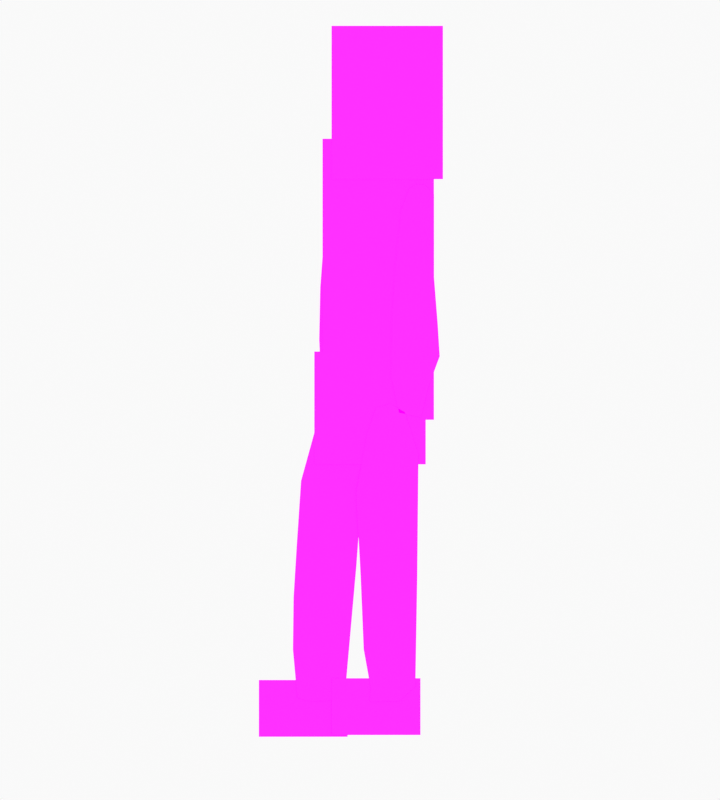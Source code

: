 # Source: Ben.blend  (saved by Blender 2.90.8; exported with 4.5.12 LTS)
import bpy
from mathutils import Matrix  # noqa: F401  (used for matrix-valued properties, if any)

bpy.ops.wm.read_factory_settings(use_empty=True)
scene = bpy.context.scene
scene.name = 'Scene'

# ---- collections
col_camera = bpy.data.collections.new('Camera'); scene.collection.children.link(col_camera)

# ---- images (referenced by path relative to the original .blend; pixels are not part of the script)
import os
ASSET_DIR = os.environ.get("B2B_ASSET_DIR", "")  # directory of the original .blend (textures are referenced by path, not embedded)
HERE = os.path.dirname(os.path.abspath(__file__))  # packed textures are extracted next to this script under _unpacked/

def load_image(name, relpath, width, height, colorspace="sRGB"):
    """Load a texture the original file referenced (path relative to the .blend, or extracted next to this script)."""
    p = next((c for c in (os.path.join(HERE, relpath), os.path.join(ASSET_DIR, relpath)) if relpath and os.path.exists(c)), "")
    if p:
        img = bpy.data.images.load(p, check_existing=True)
        img.name = name
    else:  # same state as the original file: an image datablock whose file is absent (Cycles renders it pink)
        img = bpy.data.images.new(name, width, height)
        img.source = "FILE"
        img.filepath = "//" + (relpath or name)
    img.colorspace_settings.name = colorspace
    return img
img_bottom_png = load_image('bottom.png', 'bottom.png', 1024, 1024, 'sRGB')
img_head_png = load_image('head.png', 'head.png', 1024, 1024, 'sRGB')
img_leftarm_png = load_image('leftarm.png', 'leftarm.png', 1024, 1024, 'sRGB')
img_leftfoot_png = load_image('leftfoot.png', 'leftfoot.png', 1024, 1024, 'sRGB')
img_leftleg_png = load_image('leftleg.png', 'leftleg.png', 1024, 1024, 'sRGB')
img_rightarm_png = load_image('rightarm.png', 'rightarm.png', 1024, 1024, 'sRGB')
img_rightfoot_png = load_image('rightfoot.png', 'rightfoot.png', 1024, 1024, 'sRGB')
img_rightleg_png = load_image('rightleg.png', 'rightleg.png', 1024, 1024, 'sRGB')
img_torso_png = load_image('torso.png', 'torso.png', 1024, 1024, 'sRGB')

# ---- materials (node trees are filled in below, after node groups)
mat_bottom_png = bpy.data.materials.new('bottom.png')
mat_bottom_png.surface_render_method = 'BLENDED'
mat_bottom_png.blend_method = 'BLEND'
mat_bottom_png.use_transparent_shadow = False
mat_head_png = bpy.data.materials.new('head.png')
mat_head_png.surface_render_method = 'BLENDED'
mat_head_png.blend_method = 'BLEND'
mat_head_png.use_transparent_shadow = False
mat_leftarm_png = bpy.data.materials.new('leftarm.png')
mat_leftarm_png.surface_render_method = 'BLENDED'
mat_leftarm_png.blend_method = 'BLEND'
mat_leftarm_png.use_transparent_shadow = False
mat_leftfoot_png = bpy.data.materials.new('leftfoot.png')
mat_leftfoot_png.surface_render_method = 'BLENDED'
mat_leftfoot_png.blend_method = 'BLEND'
mat_leftfoot_png.use_transparent_shadow = False
mat_leftleg_png = bpy.data.materials.new('leftleg.png')
mat_leftleg_png.surface_render_method = 'BLENDED'
mat_leftleg_png.blend_method = 'BLEND'
mat_leftleg_png.use_transparent_shadow = False
mat_rightarm_png = bpy.data.materials.new('rightarm.png')
mat_rightarm_png.surface_render_method = 'BLENDED'
mat_rightarm_png.blend_method = 'BLEND'
mat_rightarm_png.use_transparent_shadow = False
mat_rightfoot_png = bpy.data.materials.new('rightfoot.png')
mat_rightfoot_png.surface_render_method = 'BLENDED'
mat_rightfoot_png.blend_method = 'BLEND'
mat_rightfoot_png.use_transparent_shadow = False
mat_rightleg_png = bpy.data.materials.new('rightleg.png')
mat_rightleg_png.surface_render_method = 'BLENDED'
mat_rightleg_png.blend_method = 'BLEND'
mat_rightleg_png.use_transparent_shadow = False
mat_torso_png = bpy.data.materials.new('torso.png')
mat_torso_png.surface_render_method = 'BLENDED'
mat_torso_png.blend_method = 'BLEND'
mat_torso_png.use_transparent_shadow = False

# ---- node groups
ng_coatools_material = bpy.data.node_groups.new('COATools Material', 'ShaderNodeTree')
_s = ng_coatools_material.interface.new_socket(name='BSDF', in_out='OUTPUT', socket_type='NodeSocketShader')
_s = ng_coatools_material.interface.new_socket(name='Texture Color', in_out='INPUT', socket_type='NodeSocketColor')
_s = ng_coatools_material.interface.new_socket(name='Texture Alpha', in_out='INPUT', socket_type='NodeSocketFloat')
_s.min_value = 0.0
_s.max_value = 1.0
_s = ng_coatools_material.interface.new_socket(name='Modulate Color', in_out='INPUT', socket_type='NodeSocketColor')
_s = ng_coatools_material.interface.new_socket(name='Alpha', in_out='INPUT', socket_type='NodeSocketFloat')
_s.min_value = 0.0
_s.max_value = 1.0
_N = ng_coatools_material.nodes; _L = ng_coatools_material.links
n0 = _N.new('NodeGroupInput'); n0.name = 'Group Input'; n0.location = (0, 0)
n1 = _N.new('NodeGroupOutput'); n1.name = 'Group Output'; n1.location = (640, 0)
n2 = _N.new('ShaderNodeBsdfPrincipled'); n2.name = 'Principled BSDF'; n2.location = (360, 0)
n2.distribution = 'GGX'
n2.subsurface_method = 'BURLEY'
n2.inputs[3].default_value = 1.45
n2.inputs[28].default_value = 1.0
n3 = _N.new('ShaderNodeMix'); n3.name = 'Mix'; n3.location = (180, 0)
n3.data_type = 'RGBA'
n3.blend_type = 'MULTIPLY'
n3.inputs[0].default_value = 1.0
n4 = _N.new('ShaderNodeMath'); n4.name = 'Math'; n4.location = (180, -200)
n4.operation = 'MULTIPLY'
n4.inputs[2].default_value = 0.0
_L.new(n0.outputs[2], n3.inputs[7])
_L.new(n0.outputs[3], n4.inputs[1])
_L.new(n0.outputs[0], n3.inputs[6])
_L.new(n3.outputs[2], n2.inputs[0])
_L.new(n3.outputs[2], n2.inputs[27])
_L.new(n0.outputs[1], n4.inputs[0])
_L.new(n4.outputs[0], n2.inputs[4])
_L.new(n2.outputs[0], n1.inputs[0])
n1.is_active_output = True

# ---- material node trees
mat_bottom_png.use_nodes = True; mat_bottom_png.node_tree.nodes.clear()
_N = mat_bottom_png.node_tree.nodes; _L = mat_bottom_png.node_tree.links
n0 = _N.new('ShaderNodeOutputMaterial'); n0.name = 'Material Output'; n0.location = (460, 0)
n1 = _N.new('ShaderNodeTexImage'); n1.name = 'Image Texture'; n1.location = (0, 0)
n1.image = img_bottom_png
n1.interpolation = 'Closest'
n2 = _N.new('ShaderNodeGroup'); n2.name = 'COA Material'; n2.location = (280, 0)
n2.label = 'COA Material'
n2.node_tree = ng_coatools_material
n2.inputs[2].default_value = (1.0, 1.0, 1.0, 1.0)
n2.inputs[3].default_value = 1.0
_L.new(n1.outputs[0], n2.inputs[0])
_L.new(n1.outputs[1], n2.inputs[1])
_L.new(n2.outputs[0], n0.inputs[0])
n0.is_active_output = True
mat_head_png.use_nodes = True; mat_head_png.node_tree.nodes.clear()
_N = mat_head_png.node_tree.nodes; _L = mat_head_png.node_tree.links
n0 = _N.new('ShaderNodeOutputMaterial'); n0.name = 'Material Output'; n0.location = (460, 0)
n1 = _N.new('ShaderNodeTexImage'); n1.name = 'Image Texture'; n1.location = (0, 0)
n1.image = img_head_png
n1.interpolation = 'Closest'
n2 = _N.new('ShaderNodeGroup'); n2.name = 'COA Material'; n2.location = (280, 0)
n2.label = 'COA Material'
n2.node_tree = ng_coatools_material
n2.inputs[2].default_value = (1.0, 1.0, 1.0, 1.0)
n2.inputs[3].default_value = 1.0
_L.new(n1.outputs[0], n2.inputs[0])
_L.new(n1.outputs[1], n2.inputs[1])
_L.new(n2.outputs[0], n0.inputs[0])
n0.is_active_output = True
mat_leftarm_png.use_nodes = True; mat_leftarm_png.node_tree.nodes.clear()
_N = mat_leftarm_png.node_tree.nodes; _L = mat_leftarm_png.node_tree.links
n0 = _N.new('ShaderNodeOutputMaterial'); n0.name = 'Material Output'; n0.location = (460, 0)
n1 = _N.new('ShaderNodeTexImage'); n1.name = 'Image Texture'; n1.location = (0, 0)
n1.image = img_leftarm_png
n1.interpolation = 'Closest'
n2 = _N.new('ShaderNodeGroup'); n2.name = 'COA Material'; n2.location = (280, 0)
n2.label = 'COA Material'
n2.node_tree = ng_coatools_material
n2.inputs[2].default_value = (1.0, 1.0, 1.0, 1.0)
n2.inputs[3].default_value = 1.0
_L.new(n1.outputs[0], n2.inputs[0])
_L.new(n1.outputs[1], n2.inputs[1])
_L.new(n2.outputs[0], n0.inputs[0])
n0.is_active_output = True
mat_leftfoot_png.use_nodes = True; mat_leftfoot_png.node_tree.nodes.clear()
_N = mat_leftfoot_png.node_tree.nodes; _L = mat_leftfoot_png.node_tree.links
n0 = _N.new('ShaderNodeOutputMaterial'); n0.name = 'Material Output'; n0.location = (460, 0)
n1 = _N.new('ShaderNodeTexImage'); n1.name = 'Image Texture'; n1.location = (0, 0)
n1.image = img_leftfoot_png
n1.interpolation = 'Closest'
n2 = _N.new('ShaderNodeGroup'); n2.name = 'COA Material'; n2.location = (280, 0)
n2.label = 'COA Material'
n2.node_tree = ng_coatools_material
n2.inputs[2].default_value = (1.0, 1.0, 1.0, 1.0)
n2.inputs[3].default_value = 1.0
_L.new(n1.outputs[0], n2.inputs[0])
_L.new(n1.outputs[1], n2.inputs[1])
_L.new(n2.outputs[0], n0.inputs[0])
n0.is_active_output = True
mat_leftleg_png.use_nodes = True; mat_leftleg_png.node_tree.nodes.clear()
_N = mat_leftleg_png.node_tree.nodes; _L = mat_leftleg_png.node_tree.links
n0 = _N.new('ShaderNodeOutputMaterial'); n0.name = 'Material Output'; n0.location = (460, 0)
n1 = _N.new('ShaderNodeTexImage'); n1.name = 'Image Texture'; n1.location = (0, 0)
n1.image = img_leftleg_png
n1.interpolation = 'Closest'
n2 = _N.new('ShaderNodeGroup'); n2.name = 'COA Material'; n2.location = (280, 0)
n2.label = 'COA Material'
n2.node_tree = ng_coatools_material
n2.inputs[2].default_value = (1.0, 1.0, 1.0, 1.0)
n2.inputs[3].default_value = 1.0
_L.new(n1.outputs[0], n2.inputs[0])
_L.new(n1.outputs[1], n2.inputs[1])
_L.new(n2.outputs[0], n0.inputs[0])
n0.is_active_output = True
mat_rightarm_png.use_nodes = True; mat_rightarm_png.node_tree.nodes.clear()
_N = mat_rightarm_png.node_tree.nodes; _L = mat_rightarm_png.node_tree.links
n0 = _N.new('ShaderNodeOutputMaterial'); n0.name = 'Material Output'; n0.location = (460, 0)
n1 = _N.new('ShaderNodeTexImage'); n1.name = 'Image Texture'; n1.location = (0, 0)
n1.image = img_rightarm_png
n1.interpolation = 'Closest'
n2 = _N.new('ShaderNodeGroup'); n2.name = 'COA Material'; n2.location = (280, 0)
n2.label = 'COA Material'
n2.node_tree = ng_coatools_material
n2.inputs[2].default_value = (1.0, 1.0, 1.0, 1.0)
n2.inputs[3].default_value = 1.0
_L.new(n1.outputs[0], n2.inputs[0])
_L.new(n1.outputs[1], n2.inputs[1])
_L.new(n2.outputs[0], n0.inputs[0])
n0.is_active_output = True
mat_rightfoot_png.use_nodes = True; mat_rightfoot_png.node_tree.nodes.clear()
_N = mat_rightfoot_png.node_tree.nodes; _L = mat_rightfoot_png.node_tree.links
n0 = _N.new('ShaderNodeOutputMaterial'); n0.name = 'Material Output'; n0.location = (460, 0)
n1 = _N.new('ShaderNodeTexImage'); n1.name = 'Image Texture'; n1.location = (0, 0)
n1.image = img_rightfoot_png
n1.interpolation = 'Closest'
n2 = _N.new('ShaderNodeGroup'); n2.name = 'COA Material'; n2.location = (280, 0)
n2.label = 'COA Material'
n2.node_tree = ng_coatools_material
n2.inputs[2].default_value = (1.0, 1.0, 1.0, 1.0)
n2.inputs[3].default_value = 1.0
_L.new(n1.outputs[0], n2.inputs[0])
_L.new(n1.outputs[1], n2.inputs[1])
_L.new(n2.outputs[0], n0.inputs[0])
n0.is_active_output = True
mat_rightleg_png.use_nodes = True; mat_rightleg_png.node_tree.nodes.clear()
_N = mat_rightleg_png.node_tree.nodes; _L = mat_rightleg_png.node_tree.links
n0 = _N.new('ShaderNodeOutputMaterial'); n0.name = 'Material Output'; n0.location = (460, 0)
n1 = _N.new('ShaderNodeTexImage'); n1.name = 'Image Texture'; n1.location = (0, 0)
n1.image = img_rightleg_png
n1.interpolation = 'Closest'
n2 = _N.new('ShaderNodeGroup'); n2.name = 'COA Material'; n2.location = (280, 0)
n2.label = 'COA Material'
n2.node_tree = ng_coatools_material
n2.inputs[2].default_value = (1.0, 1.0, 1.0, 1.0)
n2.inputs[3].default_value = 1.0
_L.new(n1.outputs[0], n2.inputs[0])
_L.new(n1.outputs[1], n2.inputs[1])
_L.new(n2.outputs[0], n0.inputs[0])
n0.is_active_output = True
mat_torso_png.use_nodes = True; mat_torso_png.node_tree.nodes.clear()
_N = mat_torso_png.node_tree.nodes; _L = mat_torso_png.node_tree.links
n0 = _N.new('ShaderNodeOutputMaterial'); n0.name = 'Material Output'; n0.location = (460, 0)
n1 = _N.new('ShaderNodeTexImage'); n1.name = 'Image Texture'; n1.location = (0, 0)
n1.image = img_torso_png
n1.interpolation = 'Closest'
n2 = _N.new('ShaderNodeGroup'); n2.name = 'COA Material'; n2.location = (280, 0)
n2.label = 'COA Material'
n2.node_tree = ng_coatools_material
n2.inputs[2].default_value = (1.0, 1.0, 1.0, 1.0)
n2.inputs[3].default_value = 1.0
_L.new(n1.outputs[0], n2.inputs[0])
_L.new(n1.outputs[1], n2.inputs[1])
_L.new(n2.outputs[0], n0.inputs[0])
n0.is_active_output = True

# ---- world
world_world = bpy.data.worlds.new('World'); scene.world = world_world
world_world.use_nodes = True; world_world.node_tree.nodes.clear()
_N = world_world.node_tree.nodes; _L = world_world.node_tree.links
n0 = _N.new('ShaderNodeOutputWorld'); n0.name = 'World Output'; n0.location = (300, 300)
n1 = _N.new('ShaderNodeBackground'); n1.name = 'Background'; n1.location = (10, 300)
n1.inputs[0].default_value = (0.9513, 0.9513, 0.9513, 1.0)
_L.new(n1.outputs[0], n0.inputs[0])
n0.is_active_output = True
world_world.color = (0.9513, 0.9513, 0.9513)
world_world.use_sun_shadow = False
world_world.sun_shadow_jitter_overblur = 0.0

# ---- cameras
cam_camera = bpy.data.cameras.new('Camera')
cam_camera.display_size = 2.0
cam_camera_001 = bpy.data.cameras.new('Camera.001')
cam_camera_001.type = 'ORTHO'
cam_camera_001.ortho_scale = 5.0

# ---- meshes
me_bottom_png = bpy.data.meshes.new('bottom.png')
me_bottom_png.from_pydata([(0.0, 0.0, -1.59), (1.57, 0.0, -1.59), (1.57, 0.0, 0.0), (0.0, 0.0, 0.0)], [], [(0, 1, 2, 3)])
_uv = me_bottom_png.uv_layers.new(name='UVMap')
_uv.uv.foreach_set('vector', [0.0, 0.0, 1.0, 0.0, 1.0, 1.0, 0.0, 1.0])
me_bottom_png.materials.append(mat_bottom_png)
me_bottom_png.use_remesh_fix_poles = True
me_bottom_png.use_remesh_preserve_attributes = False
me_bottom_png.use_mirror_vertex_groups = False
me_bottom_png.update()
me_head_png = bpy.data.meshes.new('head.png')
me_head_png.from_pydata([(0.0, 0.0, -2.16), (1.57, 0.0, -2.16), (1.57, 0.0, 0.0), (0.0, 0.0, 0.0)], [], [(0, 1, 2, 3)])
_uv = me_head_png.uv_layers.new(name='UVMap')
_uv.uv.foreach_set('vector', [0.0, 0.0, 1.0, 0.0, 1.0, 1.0, 0.0, 1.0])
me_head_png.materials.append(mat_head_png)
me_head_png.use_remesh_fix_poles = True
me_head_png.use_remesh_preserve_attributes = False
me_head_png.use_mirror_vertex_groups = False
me_head_png.update()
me_leftarm_png = bpy.data.meshes.new('leftarm.png')
me_leftarm_png.from_pydata([(0.0, 0.0, -3.78), (1.05, 0.0, -3.78), (1.05, 0.0, 0.0), (0.0, 0.0, 0.0), (0.6109, -1e-05, -0.4086), (0.4928, -1e-05, -0.7145), (0.4177, -1e-05, -1.455), (0.364, -1e-05, -2.228), (0.3533, -1e-05, -3.055), (0.466, -1e-05, -3.565), (0.7773, -1e-05, -3.629), (0.8685, -1e-05, -3.237), (1.04, -1e-05, -2.77), (1.013, -1e-05, -2.33), (0.9597, -1e-05, -1.654), (0.9597, -1e-05, -1.058), (0.9597, -1e-05, -0.4945), (0.8256, -1e-05, -0.3496), (0.7021, -1e-05, -0.3496)], [], [(0, 1, 2, 3), (18, 4, 16), (6, 7, 14), (5, 6, 15), (14, 7, 13), (15, 16, 5), (14, 15, 6), (12, 13, 7), (11, 12, 8), (9, 10, 11), (8, 9, 11), (7, 8, 12), (4, 5, 16), (16, 17, 18)])
_uv = me_leftarm_png.uv_layers.new(name='UVMap')
_uv.uv.foreach_set('vector', [0.0, 0.0, 1.0, 0.0, 1.0, 1.0, 0.0, 1.0, 0.6687, 0.9075, 0.5818, 0.8919, 0.914, 0.8692, 0.3978, 0.615, 0.3467, 0.4105, 0.914, 0.5625, 0.4693, 0.811, 0.3978, 0.615, 0.914, 0.7201, 0.914, 0.5625, 0.3467, 0.4105, 0.9652, 0.3836, 0.914, 0.7201, 0.914, 0.8692, 0.4693, 0.811, 0.914, 0.5625, 0.914, 0.7201, 0.3978, 0.615, 0.9907, 0.2671, 0.9652, 0.3836, 0.3467, 0.4105, 0.8271, 0.1436, 0.9907, 0.2671, 0.3364, 0.1919, 0.4438, 0.057, 0.7402, 0.03996, 0.8271, 0.1436, 0.3364, 0.1919, 0.4438, 0.057, 0.8271, 0.1436, 0.3467, 0.4105, 0.3364, 0.1919, 0.9907, 0.2671, 0.5818, 0.8919, 0.4693, 0.811, 0.914, 0.8692, 0.914, 0.8692, 0.7862, 0.9075, 0.6687, 0.9075])
me_leftarm_png.materials.append(mat_leftarm_png)
me_leftarm_png.use_remesh_fix_poles = True
me_leftarm_png.use_remesh_preserve_attributes = False
me_leftarm_png.use_mirror_vertex_groups = False
me_leftarm_png.update()
me_leftfoot_png = bpy.data.meshes.new('leftfoot.png')
me_leftfoot_png.from_pydata([(0.0, 0.0, -0.8), (1.25, 0.0, -0.8), (1.25, 0.0, 0.0), (0.0, 0.0, 0.0)], [], [(0, 1, 2, 3)])
_uv = me_leftfoot_png.uv_layers.new(name='UVMap')
_uv.uv.foreach_set('vector', [0.0, 0.0, 1.0, 0.0, 1.0, 1.0, 0.0, 1.0])
me_leftfoot_png.materials.append(mat_leftfoot_png)
me_leftfoot_png.use_remesh_fix_poles = True
me_leftfoot_png.use_remesh_preserve_attributes = False
me_leftfoot_png.use_mirror_vertex_groups = False
me_leftfoot_png.update()
me_leftleg_png = bpy.data.meshes.new('leftleg.png')
me_leftleg_png.from_pydata([(0.0, 0.0, -4.47), (1.16, 0.0, -4.47), (1.16, 0.0, 0.0), (0.0, 0.0, 0.0), (0.9706, -1e-05, -4.091), (0.9969, -1e-05, -2.573), (1.014, -1e-05, -0.8263), (0.8214, -1e-05, -0.2295), (0.6195, -1e-05, -0.1154), (0.4176, -1e-05, -0.168), (0.2947, -1e-05, -0.5191), (0.1368, -1e-05, -1.37), (0.1982, -1e-05, -2.529), (0.2421, -1e-05, -3.573), (0.3386, -1e-05, -4.109), (0.3299, -1e-05, -4.311), (0.7424, -1e-05, -4.302)], [], [(0, 1, 2, 3), (12, 13, 5), (11, 12, 5), (10, 11, 6), (4, 5, 13), (10, 7, 9), (14, 15, 16), (6, 7, 10), (4, 13, 14), (5, 6, 11), (16, 4, 14), (7, 8, 9)])
_uv = me_leftleg_png.uv_layers.new(name='UVMap')
_uv.uv.foreach_set('vector', [0.0, 0.0, 1.0, 0.0, 1.0, 1.0, 0.0, 1.0, 0.1709, 0.4342, 0.2087, 0.2006, 0.8594, 0.4244, 0.1179, 0.6934, 0.1709, 0.4342, 0.8594, 0.4244, 0.2541, 0.8839, 0.1179, 0.6934, 0.8745, 0.8151, 0.8367, 0.0847, 0.8594, 0.4244, 0.2087, 0.2006, 0.2541, 0.8839, 0.7081, 0.9487, 0.36, 0.9624, 0.2919, 0.08077, 0.2844, 0.03561, 0.64, 0.03757, 0.8745, 0.8151, 0.7081, 0.9487, 0.2541, 0.8839, 0.8367, 0.0847, 0.2087, 0.2006, 0.2919, 0.08077, 0.8594, 0.4244, 0.8745, 0.8151, 0.1179, 0.6934, 0.64, 0.03757, 0.8367, 0.0847, 0.2919, 0.08077, 0.7081, 0.9487, 0.534, 0.9742, 0.36, 0.9624])
me_leftleg_png.materials.append(mat_leftleg_png)
me_leftleg_png.use_remesh_fix_poles = True
me_leftleg_png.use_remesh_preserve_attributes = False
me_leftleg_png.use_mirror_vertex_groups = False
me_leftleg_png.update()
me_rightarm_png = bpy.data.meshes.new('rightarm.png')
me_rightarm_png.from_pydata([(0.0, 0.0, -3.78), (0.92, 0.0, -3.78), (0.92, 0.0, 0.0), (0.0, 0.0, 0.0), (0.4192, -1e-05, -0.194), (0.3153, -1e-05, -0.3944), (0.2039, -1e-05, -0.8842), (0.1817, -1e-05, -1.33), (0.1446, -1e-05, -1.834), (0.1297, -1e-05, -2.569), (0.1594, -1e-05, -3.185), (0.3153, -1e-05, -3.467), (0.5379, -1e-05, -3.467), (0.6864, -1e-05, -3.126), (0.7903, -1e-05, -2.421), (0.7383, -1e-05, -1.248), (0.7161, -1e-05, -0.3202), (0.6122, -1e-05, -0.2014)], [], [(0, 1, 2, 3), (5, 4, 17), (15, 14, 8), (17, 16, 5), (8, 7, 15), (15, 6, 16), (6, 5, 16), (7, 6, 15), (9, 8, 14), (10, 9, 13), (12, 11, 10), (14, 13, 9), (13, 12, 10)])
_uv = me_rightarm_png.uv_layers.new(name='UVMap')
_uv.uv.foreach_set('vector', [0.0, 0.0, 1.0, 0.0, 1.0, 1.0, 0.0, 1.0, 0.3427, 0.8957, 0.4556, 0.9487, 0.6654, 0.9467, 0.8025, 0.6699, 0.859, 0.3596, 0.1571, 0.5147, 0.6654, 0.9467, 0.7783, 0.9153, 0.3427, 0.8957, 0.1571, 0.5147, 0.1975, 0.6483, 0.8025, 0.6699, 0.8025, 0.6699, 0.2217, 0.7661, 0.7783, 0.9153, 0.2217, 0.7661, 0.3427, 0.8957, 0.7783, 0.9153, 0.1975, 0.6483, 0.2217, 0.7661, 0.8025, 0.6699, 0.141, 0.3203, 0.1571, 0.5147, 0.859, 0.3596, 0.1733, 0.1574, 0.141, 0.3203, 0.7461, 0.1731, 0.5847, 0.08275, 0.3427, 0.08275, 0.1733, 0.1574, 0.859, 0.3596, 0.7461, 0.1731, 0.141, 0.3203, 0.7461, 0.1731, 0.5847, 0.08275, 0.1733, 0.1574])
me_rightarm_png.materials.append(mat_rightarm_png)
me_rightarm_png.use_remesh_fix_poles = True
me_rightarm_png.use_remesh_preserve_attributes = False
me_rightarm_png.use_mirror_vertex_groups = False
me_rightarm_png.update()
me_rightfoot_png = bpy.data.meshes.new('rightfoot.png')
me_rightfoot_png.from_pydata([(0.0, 0.0, -0.8), (1.25, 0.0, -0.8), (1.25, 0.0, 0.0), (0.0, 0.0, 0.0)], [], [(0, 1, 2, 3)])
_uv = me_rightfoot_png.uv_layers.new(name='UVMap')
_uv.uv.foreach_set('vector', [0.0, 0.0, 1.0, 0.0, 1.0, 1.0, 0.0, 1.0])
me_rightfoot_png.materials.append(mat_rightfoot_png)
me_rightfoot_png.use_remesh_fix_poles = True
me_rightfoot_png.use_remesh_preserve_attributes = False
me_rightfoot_png.use_mirror_vertex_groups = False
me_rightfoot_png.update()
me_rightleg_png = bpy.data.meshes.new('rightleg.png')
me_rightleg_png.from_pydata([(0.0, 0.0, -4.47), (1.16, 0.0, -4.47), (1.16, 0.0, 0.0), (0.0, 0.0, 0.0), (0.8301, -1e-05, -4.206), (0.9881, -1e-05, -2.432), (1.093, -1e-05, -0.9755), (1.032, -1e-05, -0.3962), (0.8126, -1e-05, -0.1592), (0.5493, -1e-05, -0.1856), (0.4176, -1e-05, -0.4752), (0.207, -1e-05, -1.239), (0.1455, -1e-05, -2.16), (0.1017, -1e-05, -2.88), (0.09288, -1e-05, -3.617), (0.1543, -1e-05, -4.293), (0.3299, -1e-05, -4.346), (0.6634, -1e-05, -4.328)], [], [(0, 1, 2, 3), (10, 9, 8), (4, 17, 14), (12, 11, 5), (13, 12, 5), (16, 15, 14), (17, 16, 14), (7, 6, 10), (11, 10, 6), (5, 4, 14), (6, 5, 11), (7, 10, 8), (5, 14, 13)])
_uv = me_rightleg_png.uv_layers.new(name='UVMap')
_uv.uv.foreach_set('vector', [0.0, 0.0, 1.0, 0.0, 1.0, 1.0, 0.0, 1.0, 0.36, 0.8937, 0.4735, 0.9585, 0.7005, 0.9644, 0.7156, 0.05917, 0.5719, 0.03168, 0.08007, 0.1908, 0.1255, 0.5167, 0.1784, 0.7229, 0.8518, 0.4558, 0.08763, 0.3557, 0.1255, 0.5167, 0.8518, 0.4558, 0.2844, 0.02776, 0.133, 0.03954, 0.08007, 0.1908, 0.5719, 0.03168, 0.2844, 0.02776, 0.08007, 0.1908, 0.8897, 0.9114, 0.9426, 0.7818, 0.36, 0.8937, 0.1784, 0.7229, 0.36, 0.8937, 0.9426, 0.7818, 0.8518, 0.4558, 0.7156, 0.05917, 0.08007, 0.1908, 0.9426, 0.7818, 0.8518, 0.4558, 0.1784, 0.7229, 0.8897, 0.9114, 0.36, 0.8937, 0.7005, 0.9644, 0.8518, 0.4558, 0.08007, 0.1908, 0.08763, 0.3557])
me_rightleg_png.materials.append(mat_rightleg_png)
me_rightleg_png.use_remesh_fix_poles = True
me_rightleg_png.use_remesh_preserve_attributes = False
me_rightleg_png.use_mirror_vertex_groups = False
me_rightleg_png.update()
me_torso_png = bpy.data.meshes.new('torso.png')
me_torso_png.from_pydata([(0.0, 0.0, -3.96), (1.57, 0.0, -3.96), (1.57, 0.0, 0.0), (0.0, 0.0, 0.0)], [], [(0, 1, 2, 3)])
_uv = me_torso_png.uv_layers.new(name='UVMap')
_uv.uv.foreach_set('vector', [0.0, 0.0, 1.0, 0.0, 1.0, 1.0, 0.0, 1.0])
me_torso_png.materials.append(mat_torso_png)
me_torso_png.use_remesh_fix_poles = True
me_torso_png.use_remesh_preserve_attributes = False
me_torso_png.use_mirror_vertex_groups = False
me_torso_png.update()
arm_armature = bpy.data.armatures.new('Armature')  # bones are not reproduced

# ---- objects
ob_spriteobject = bpy.data.objects.new('SpriteObject', arm_armature)
ob_camera = bpy.data.objects.new('Camera', cam_camera)
ob_bottom_png = bpy.data.objects.new('bottom.png', me_bottom_png)
ob_head_png = bpy.data.objects.new('head.png', me_head_png)
ob_leftarm_png = bpy.data.objects.new('leftarm.png', me_leftarm_png)
ob_leftfoot_png = bpy.data.objects.new('leftfoot.png', me_leftfoot_png)
ob_leftleg_png = bpy.data.objects.new('leftleg.png', me_leftleg_png)
ob_rightarm_png = bpy.data.objects.new('rightarm.png', me_rightarm_png)
ob_rightfoot_png = bpy.data.objects.new('rightfoot.png', me_rightfoot_png)
ob_rightleg_png = bpy.data.objects.new('rightleg.png', me_rightleg_png)
ob_torso_png = bpy.data.objects.new('torso.png', me_torso_png)
ob_camera_001 = bpy.data.objects.new('Camera.001', cam_camera_001)

# ---- transforms, parenting, visibility, modifiers, constraints
ob_spriteobject.location = (0.0, 0.0, 0.0)
ob_spriteobject.scale = (0.4436, 0.4436, 0.4436)
ob_spriteobject.show_name = True
ob_spriteobject.show_axis = True
ob_spriteobject.lineart.crease_threshold = 0.0
ob_camera.location = (11.84, -12.0, 0.1044)
ob_camera.rotation_euler = (1.571, -0.0, -0.0)
ob_camera.empty_image_side = 'FRONT'
ob_camera.lineart.crease_threshold = 0.0
ob_bottom_png.parent = ob_spriteobject
ob_bottom_png.location = (-0.6442, -9.192e-08, 0.6841)
ob_bottom_png.lineart.crease_threshold = 0.0
_vg = ob_bottom_png.vertex_groups.new(name='coa_base_sprite')
_vg.add([0, 1, 2, 3], 1.0, 'REPLACE')
_vg = ob_bottom_png.vertex_groups.new(name='Bone')
_vg.add([0, 1, 2, 3], 1.0, 'REPLACE')
_m = ob_bottom_png.modifiers.new('coa_base_sprite', 'MASK')
_m.show_render = False
_m.vertex_group = 'coa_base_sprite'
_m.invert_vertex_group = True
_m = ob_bottom_png.modifiers.new('Armature', 'ARMATURE')
_m.object = ob_spriteobject
ob_head_png.parent = ob_spriteobject
ob_head_png.location = (-0.4013, -0.01, 5.273)
ob_head_png.lineart.crease_threshold = 0.0
_vg = ob_head_png.vertex_groups.new(name='coa_base_sprite')
_vg.add([0, 1, 2, 3], 1.0, 'REPLACE')
_vg = ob_head_png.vertex_groups.new(name='Bone.011')
_vg.add([0, 1, 2, 3], 1.0, 'REPLACE')
_m = ob_head_png.modifiers.new('coa_base_sprite', 'MASK')
_m.show_render = False
_m.vertex_group = 'coa_base_sprite'
_m.invert_vertex_group = True
_m = ob_head_png.modifiers.new('Armature', 'ARMATURE')
_m.object = ob_spriteobject
ob_leftarm_png.parent = ob_spriteobject
ob_leftarm_png.location = (0.08331, -0.01, 3.387)
ob_leftarm_png.lineart.crease_threshold = 0.0
_vg = ob_leftarm_png.vertex_groups.new(name='coa_base_sprite')
_vg.add([0, 1, 2, 3], 1.0, 'REPLACE')
_vg = ob_leftarm_png.vertex_groups.new(name='LeftArm')
for _i, _w in zip([0, 1, 2, 3, 4, 5, 6, 7, 8, 9, 12, 13, 14, 15, 16, 17, 18], [0.1505, 0.1371, 0.9106, 0.8877, 0.9916, 0.9818, 0.8612, 0.05819, 0.05101, 0.004594, 0.06805, 0.05288, 0.8879, 0.9821, 0.9955, 0.9942, 0.9931]): _vg.add([_i], _w, 'REPLACE')
_vg = ob_leftarm_png.vertex_groups.new(name='Bone.012')
for _i, _w in zip([0, 1, 2, 3, 6, 7, 8, 9, 10, 11, 12, 13, 14], [0.8495, 0.8629, 0.08941, 0.1123, 0.1388, 0.9418, 0.949, 0.9727, 0.9773, 0.9809, 0.9319, 0.9471, 0.1121]): _vg.add([_i], _w, 'REPLACE')
_m = ob_leftarm_png.modifiers.new('coa_base_sprite', 'MASK')
_m.vertex_group = 'coa_base_sprite'
_m.invert_vertex_group = True
_m = ob_leftarm_png.modifiers.new('Armature', 'ARMATURE')
_m.object = ob_spriteobject
ob_leftfoot_png.parent = ob_spriteobject
ob_leftfoot_png.location = (-1.425, 0.02, -3.944)
ob_leftfoot_png.lineart.crease_threshold = 0.0
_vg = ob_leftfoot_png.vertex_groups.new(name='coa_base_sprite')
_vg.add([0, 1, 2, 3], 1.0, 'REPLACE')
_vg = ob_leftfoot_png.vertex_groups.new(name='Bone.010')
_vg.add([0, 1, 2, 3], 1.0, 'REPLACE')
_vg = ob_leftfoot_png.vertex_groups.new(name='RightLeg.002')
_vg.add([0, 1, 2, 3], 1.0, 'REPLACE')
_m = ob_leftfoot_png.modifiers.new('coa_base_sprite', 'MASK')
_m.show_render = False
_m.vertex_group = 'coa_base_sprite'
_m.invert_vertex_group = True
_m = ob_leftfoot_png.modifiers.new('Armature', 'ARMATURE')
_m.object = ob_spriteobject
ob_leftleg_png.parent = ob_spriteobject
ob_leftleg_png.location = (-0.1903, -0.01, 0.06113)
ob_leftleg_png.lineart.crease_threshold = 0.0
_vg = ob_leftleg_png.vertex_groups.new(name='coa_base_sprite')
_vg.add([0, 1, 2, 3], 1.0, 'REPLACE')
_vg = ob_leftleg_png.vertex_groups.new(name='LeftLeg')
for _i, _w in zip([0, 1, 2, 3, 5, 6, 7, 8, 9, 10, 11, 12], [0.06483, 0.06281, 0.9568, 0.9306, 0.2507, 0.9916, 0.9934, 1.0, 1.0, 0.9958, 0.9419, 0.1249]): _vg.add([_i], _w, 'REPLACE')
_vg = ob_leftleg_png.vertex_groups.new(name='LeftLeg.001')
for _i, _w in zip([0, 1, 2, 3, 4, 5, 6, 7, 10, 11, 12, 13, 14, 15, 16], [0.9352, 0.9372, 0.04324, 0.06939, 1.0, 0.7493, 0.008356, 0.006579, 0.004205, 0.05809, 0.8751, 1.0, 1.0, 1.0, 1.0]): _vg.add([_i], _w, 'REPLACE')
_m = ob_leftleg_png.modifiers.new('coa_base_sprite', 'MASK')
_m.vertex_group = 'coa_base_sprite'
_m.invert_vertex_group = True
_m = ob_leftleg_png.modifiers.new('Armature', 'ARMATURE')
_m.object = ob_spriteobject
ob_rightarm_png.parent = ob_spriteobject
ob_rightarm_png.location = (-0.705, 0.01, 3.415)
ob_rightarm_png.lineart.crease_threshold = 0.0
_vg = ob_rightarm_png.vertex_groups.new(name='coa_base_sprite')
_vg.add([0, 1, 2, 3], 1.0, 'REPLACE')
_vg = ob_rightarm_png.vertex_groups.new(name='Right Arm')
for _i, _w in zip([4, 5, 6, 7, 8, 14, 15, 16, 17], [0.9969, 0.9748, 0.9429, 0.9414, 0.9342, 0.03813, 0.9463, 0.9768, 0.9751]): _vg.add([_i], _w, 'REPLACE')
_vg = ob_rightarm_png.vertex_groups.new(name='Right Arm.001')
for _i, _w in zip([4, 5, 6, 7, 8, 9, 10, 11, 12, 13, 14, 15, 16, 17], [0.003093, 0.0004182, 0.0571, 0.05859, 0.06576, 0.9879, 0.9968, 0.9945, 0.9928, 0.988, 0.9559, 0.05369, 0.02317, 0.02494]): _vg.add([_i], _w, 'REPLACE')
_m = ob_rightarm_png.modifiers.new('coa_base_sprite', 'MASK')
_m.vertex_group = 'coa_base_sprite'
_m.invert_vertex_group = True
_m = ob_rightarm_png.modifiers.new('Armature', 'ARMATURE')
_m.object = ob_spriteobject
ob_rightfoot_png.parent = ob_spriteobject
ob_rightfoot_png.location = (-0.398, 5.266e-07, -3.919)
ob_rightfoot_png.lineart.crease_threshold = 0.0
_vg = ob_rightfoot_png.vertex_groups.new(name='coa_base_sprite')
_vg.add([0, 1, 2, 3], 1.0, 'REPLACE')
_vg = ob_rightfoot_png.vertex_groups.new(name='Bone.008')
_vg.add([0, 1, 2, 3], 1.0, 'REPLACE')
_vg = ob_rightfoot_png.vertex_groups.new(name='LeftLeg.002')
_vg.add([0, 1, 2, 3], 1.0, 'REPLACE')
_m = ob_rightfoot_png.modifiers.new('coa_base_sprite', 'MASK')
_m.show_render = False
_m.vertex_group = 'coa_base_sprite'
_m.invert_vertex_group = True
_m = ob_rightfoot_png.modifiers.new('Armature', 'ARMATURE')
_m.object = ob_spriteobject
ob_rightleg_png.parent = ob_spriteobject
ob_rightleg_png.location = (-1.038, 0.01, 0.1005)
ob_rightleg_png.lineart.crease_threshold = 0.0
_vg = ob_rightleg_png.vertex_groups.new(name='coa_base_sprite')
_vg.add([0, 1, 2, 3], 1.0, 'REPLACE')
_vg = ob_rightleg_png.vertex_groups.new(name='RightLeg')
for _i, _w in zip([2, 5, 6, 7, 8, 9, 10, 11, 12], [1.0, 0.9984, 1.0, 1.0, 1.0, 1.0, 1.0, 1.0, 1.0]): _vg.add([_i], _w, 'REPLACE')
_vg = ob_rightleg_png.vertex_groups.new(name='RightLeg.001')
for _i, _w in zip([0, 1, 4, 5, 13, 14, 15, 16, 17], [1.0, 1.0, 1.0, 0.001587, 1.0, 1.0, 1.0, 1.0, 0.7328]): _vg.add([_i], _w, 'REPLACE')
_vg = ob_rightleg_png.vertex_groups.new(name='RightLeg.002')
_m = ob_rightleg_png.modifiers.new('coa_base_sprite', 'MASK')
_m.vertex_group = 'coa_base_sprite'
_m.invert_vertex_group = True
_m = ob_rightleg_png.modifiers.new('Armature', 'ARMATURE')
_m.object = ob_spriteobject
ob_torso_png.parent = ob_spriteobject
ob_torso_png.location = (-0.5283, -4.947e-07, 3.682)
ob_torso_png.lineart.crease_threshold = 0.0
_vg = ob_torso_png.vertex_groups.new(name='coa_base_sprite')
_vg.add([0, 1, 2, 3], 1.0, 'REPLACE')
_vg = ob_torso_png.vertex_groups.new(name='Bone.002')
_vg.add([0, 1, 2, 3], 1.0, 'REPLACE')
_m = ob_torso_png.modifiers.new('coa_base_sprite', 'MASK')
_m.show_render = False
_m.vertex_group = 'coa_base_sprite'
_m.invert_vertex_group = True
_m = ob_torso_png.modifiers.new('Armature', 'ARMATURE')
_m.object = ob_spriteobject
ob_camera_001.parent = ob_spriteobject
ob_camera_001.location = (0.0, -4.5, 0.0)
ob_camera_001.rotation_euler = (1.571, 0.0, 0.0)
ob_camera_001.lineart.crease_threshold = 0.0

# ---- collection membership
scene.collection.objects.link(ob_spriteobject)
col_camera.objects.link(ob_camera)
col_camera.objects.link(ob_bottom_png)
col_camera.objects.link(ob_head_png)
col_camera.objects.link(ob_leftarm_png)
col_camera.objects.link(ob_leftfoot_png)
col_camera.objects.link(ob_leftleg_png)
col_camera.objects.link(ob_rightarm_png)
col_camera.objects.link(ob_rightfoot_png)
col_camera.objects.link(ob_rightleg_png)
col_camera.objects.link(ob_torso_png)
col_camera.objects.link(ob_camera_001)

# ---- scene / render settings (as saved in the file)
scene.camera = ob_camera_001
scene.frame_start = 0; scene.frame_end = 24; scene.frame_set(0)
scene.render.engine = 'BLENDER_EEVEE_NEXT'
scene.render.resolution_x = 450
scene.render.resolution_y = 500
scene.render.film_transparent = True
scene.cycles.use_denoising = False
scene.cycles.samples = 128
scene.cycles.sampling_pattern = 'TABULATED_SOBOL'
scene.cycles.use_adaptive_sampling = False
scene.cycles.use_light_tree = False
scene.eevee.use_taa_reprojection = False
scene.view_settings.view_transform = 'Standard'
bpy.context.view_layer.update()
